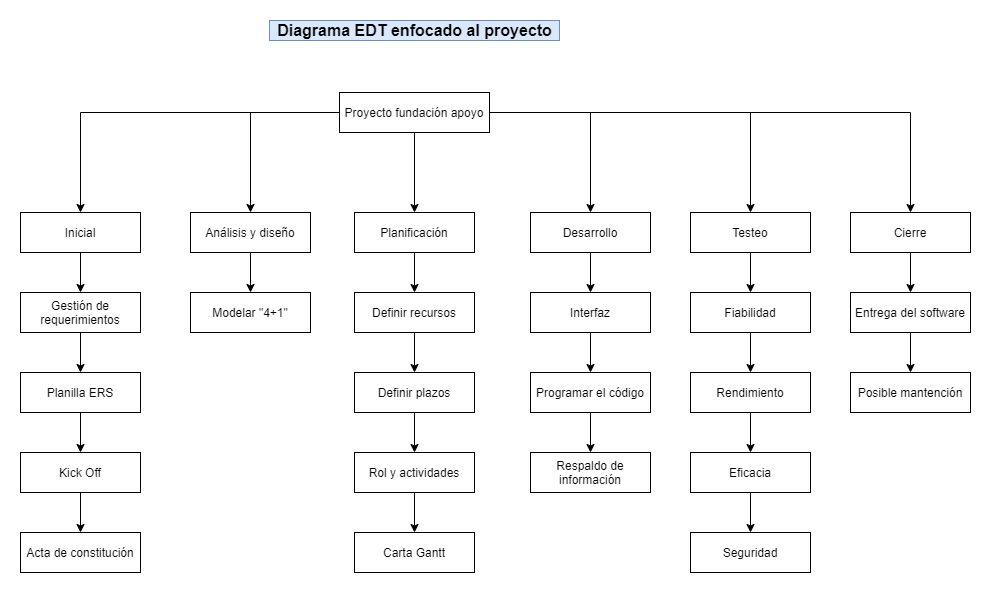

The diagram above was exported from draw.io. Its source (the exported page's mxGraphModel, read from the mxfile embedded in the PNG):
<mxGraphModel dx="868" dy="1631" grid="1" gridSize="10" guides="1" tooltips="1" connect="1" arrows="1" fold="1" page="1" pageScale="1" pageWidth="827" pageHeight="1169" math="0" shadow="0">
  <root>
    <mxCell id="0" />
    <mxCell id="1" parent="0" />
    <mxCell id="t-emFHFzMPoBLD8UbpKK-2" value="Diagrama EDT enfocado al proyecto" style="text;html=1;resizable=0;autosize=1;align=center;verticalAlign=middle;points=[];fillColor=#dae8fc;strokeColor=#6c8ebf;rounded=0;fontStyle=1;fontSize=16;" vertex="1" parent="1">
      <mxGeometry x="269" y="-1152" width="290" height="20" as="geometry" />
    </mxCell>
    <mxCell id="t-emFHFzMPoBLD8UbpKK-13" style="edgeStyle=orthogonalEdgeStyle;rounded=0;orthogonalLoop=1;jettySize=auto;html=1;entryX=0.5;entryY=0;entryDx=0;entryDy=0;" edge="1" parent="1" source="t-emFHFzMPoBLD8UbpKK-3" target="t-emFHFzMPoBLD8UbpKK-8">
      <mxGeometry relative="1" as="geometry" />
    </mxCell>
    <mxCell id="t-emFHFzMPoBLD8UbpKK-14" style="edgeStyle=orthogonalEdgeStyle;rounded=0;orthogonalLoop=1;jettySize=auto;html=1;entryX=0.5;entryY=0;entryDx=0;entryDy=0;" edge="1" parent="1" source="t-emFHFzMPoBLD8UbpKK-3" target="t-emFHFzMPoBLD8UbpKK-9">
      <mxGeometry relative="1" as="geometry" />
    </mxCell>
    <mxCell id="t-emFHFzMPoBLD8UbpKK-15" style="edgeStyle=orthogonalEdgeStyle;rounded=0;orthogonalLoop=1;jettySize=auto;html=1;entryX=0.5;entryY=0;entryDx=0;entryDy=0;" edge="1" parent="1" source="t-emFHFzMPoBLD8UbpKK-3" target="t-emFHFzMPoBLD8UbpKK-10">
      <mxGeometry relative="1" as="geometry" />
    </mxCell>
    <mxCell id="t-emFHFzMPoBLD8UbpKK-17" style="edgeStyle=orthogonalEdgeStyle;rounded=0;orthogonalLoop=1;jettySize=auto;html=1;entryX=0.5;entryY=0;entryDx=0;entryDy=0;" edge="1" parent="1" source="t-emFHFzMPoBLD8UbpKK-3" target="t-emFHFzMPoBLD8UbpKK-12">
      <mxGeometry relative="1" as="geometry" />
    </mxCell>
    <mxCell id="t-emFHFzMPoBLD8UbpKK-38" style="edgeStyle=orthogonalEdgeStyle;rounded=0;orthogonalLoop=1;jettySize=auto;html=1;entryX=0.5;entryY=0;entryDx=0;entryDy=0;" edge="1" parent="1" source="t-emFHFzMPoBLD8UbpKK-3" target="t-emFHFzMPoBLD8UbpKK-11">
      <mxGeometry relative="1" as="geometry" />
    </mxCell>
    <mxCell id="t-emFHFzMPoBLD8UbpKK-57" style="edgeStyle=orthogonalEdgeStyle;rounded=0;orthogonalLoop=1;jettySize=auto;html=1;entryX=0.5;entryY=0;entryDx=0;entryDy=0;" edge="1" parent="1" source="t-emFHFzMPoBLD8UbpKK-3" target="t-emFHFzMPoBLD8UbpKK-56">
      <mxGeometry relative="1" as="geometry" />
    </mxCell>
    <mxCell id="t-emFHFzMPoBLD8UbpKK-3" value="Proyecto fundación apoyo" style="rounded=0;whiteSpace=wrap;html=1;" vertex="1" parent="1">
      <mxGeometry x="339" y="-1080" width="150" height="40" as="geometry" />
    </mxCell>
    <mxCell id="t-emFHFzMPoBLD8UbpKK-24" value="" style="edgeStyle=orthogonalEdgeStyle;rounded=0;orthogonalLoop=1;jettySize=auto;html=1;" edge="1" parent="1" source="t-emFHFzMPoBLD8UbpKK-8" target="t-emFHFzMPoBLD8UbpKK-20">
      <mxGeometry relative="1" as="geometry" />
    </mxCell>
    <mxCell id="t-emFHFzMPoBLD8UbpKK-8" value="Inicial" style="rounded=0;whiteSpace=wrap;html=1;" vertex="1" parent="1">
      <mxGeometry x="20" y="-960" width="120" height="40" as="geometry" />
    </mxCell>
    <mxCell id="t-emFHFzMPoBLD8UbpKK-37" value="" style="edgeStyle=orthogonalEdgeStyle;rounded=0;orthogonalLoop=1;jettySize=auto;html=1;" edge="1" parent="1" source="t-emFHFzMPoBLD8UbpKK-9" target="t-emFHFzMPoBLD8UbpKK-18">
      <mxGeometry relative="1" as="geometry" />
    </mxCell>
    <mxCell id="t-emFHFzMPoBLD8UbpKK-9" value="Análisis y diseño" style="rounded=0;whiteSpace=wrap;html=1;" vertex="1" parent="1">
      <mxGeometry x="190" y="-960" width="120" height="40" as="geometry" />
    </mxCell>
    <mxCell id="t-emFHFzMPoBLD8UbpKK-31" value="" style="edgeStyle=orthogonalEdgeStyle;rounded=0;orthogonalLoop=1;jettySize=auto;html=1;" edge="1" parent="1" source="t-emFHFzMPoBLD8UbpKK-10" target="t-emFHFzMPoBLD8UbpKK-30">
      <mxGeometry relative="1" as="geometry" />
    </mxCell>
    <mxCell id="t-emFHFzMPoBLD8UbpKK-10" value="Planificación" style="rounded=0;whiteSpace=wrap;html=1;" vertex="1" parent="1">
      <mxGeometry x="354" y="-960" width="120" height="40" as="geometry" />
    </mxCell>
    <mxCell id="t-emFHFzMPoBLD8UbpKK-41" value="" style="edgeStyle=orthogonalEdgeStyle;rounded=0;orthogonalLoop=1;jettySize=auto;html=1;" edge="1" parent="1" source="t-emFHFzMPoBLD8UbpKK-11" target="t-emFHFzMPoBLD8UbpKK-40">
      <mxGeometry relative="1" as="geometry" />
    </mxCell>
    <mxCell id="t-emFHFzMPoBLD8UbpKK-11" value="Desarrollo" style="rounded=0;whiteSpace=wrap;html=1;" vertex="1" parent="1">
      <mxGeometry x="530" y="-960" width="120" height="40" as="geometry" />
    </mxCell>
    <mxCell id="t-emFHFzMPoBLD8UbpKK-52" value="" style="edgeStyle=orthogonalEdgeStyle;rounded=0;orthogonalLoop=1;jettySize=auto;html=1;" edge="1" parent="1" source="t-emFHFzMPoBLD8UbpKK-12" target="t-emFHFzMPoBLD8UbpKK-47">
      <mxGeometry relative="1" as="geometry" />
    </mxCell>
    <mxCell id="t-emFHFzMPoBLD8UbpKK-12" value="Testeo" style="rounded=0;whiteSpace=wrap;html=1;" vertex="1" parent="1">
      <mxGeometry x="690" y="-960" width="120" height="40" as="geometry" />
    </mxCell>
    <mxCell id="t-emFHFzMPoBLD8UbpKK-18" value="Modelar &quot;4+1&quot;" style="rounded=0;whiteSpace=wrap;html=1;" vertex="1" parent="1">
      <mxGeometry x="190" y="-880" width="120" height="40" as="geometry" />
    </mxCell>
    <mxCell id="t-emFHFzMPoBLD8UbpKK-26" value="" style="edgeStyle=orthogonalEdgeStyle;rounded=0;orthogonalLoop=1;jettySize=auto;html=1;" edge="1" parent="1" source="t-emFHFzMPoBLD8UbpKK-19" target="t-emFHFzMPoBLD8UbpKK-22">
      <mxGeometry relative="1" as="geometry" />
    </mxCell>
    <mxCell id="t-emFHFzMPoBLD8UbpKK-19" value="Planilla ERS" style="rounded=0;whiteSpace=wrap;html=1;" vertex="1" parent="1">
      <mxGeometry x="20" y="-800" width="120" height="40" as="geometry" />
    </mxCell>
    <mxCell id="t-emFHFzMPoBLD8UbpKK-25" value="" style="edgeStyle=orthogonalEdgeStyle;rounded=0;orthogonalLoop=1;jettySize=auto;html=1;" edge="1" parent="1" source="t-emFHFzMPoBLD8UbpKK-20" target="t-emFHFzMPoBLD8UbpKK-19">
      <mxGeometry relative="1" as="geometry" />
    </mxCell>
    <mxCell id="t-emFHFzMPoBLD8UbpKK-20" value="Gestión de requerimientos" style="rounded=0;whiteSpace=wrap;html=1;" vertex="1" parent="1">
      <mxGeometry x="20" y="-880" width="120" height="40" as="geometry" />
    </mxCell>
    <mxCell id="t-emFHFzMPoBLD8UbpKK-27" value="" style="edgeStyle=orthogonalEdgeStyle;rounded=0;orthogonalLoop=1;jettySize=auto;html=1;" edge="1" parent="1" source="t-emFHFzMPoBLD8UbpKK-22" target="t-emFHFzMPoBLD8UbpKK-23">
      <mxGeometry relative="1" as="geometry" />
    </mxCell>
    <mxCell id="t-emFHFzMPoBLD8UbpKK-22" value="Kick Off" style="rounded=0;whiteSpace=wrap;html=1;" vertex="1" parent="1">
      <mxGeometry x="20" y="-720" width="120" height="40" as="geometry" />
    </mxCell>
    <mxCell id="t-emFHFzMPoBLD8UbpKK-23" value="Acta de constitución" style="rounded=0;whiteSpace=wrap;html=1;" vertex="1" parent="1">
      <mxGeometry x="20" y="-640" width="120" height="40" as="geometry" />
    </mxCell>
    <mxCell id="t-emFHFzMPoBLD8UbpKK-28" value="Carta Gantt" style="rounded=0;whiteSpace=wrap;html=1;" vertex="1" parent="1">
      <mxGeometry x="354" y="-640" width="120" height="40" as="geometry" />
    </mxCell>
    <mxCell id="t-emFHFzMPoBLD8UbpKK-35" value="" style="edgeStyle=orthogonalEdgeStyle;rounded=0;orthogonalLoop=1;jettySize=auto;html=1;" edge="1" parent="1" source="t-emFHFzMPoBLD8UbpKK-29" target="t-emFHFzMPoBLD8UbpKK-34">
      <mxGeometry relative="1" as="geometry" />
    </mxCell>
    <mxCell id="t-emFHFzMPoBLD8UbpKK-29" value="Definir plazos" style="rounded=0;whiteSpace=wrap;html=1;" vertex="1" parent="1">
      <mxGeometry x="354" y="-800" width="120" height="40" as="geometry" />
    </mxCell>
    <mxCell id="t-emFHFzMPoBLD8UbpKK-32" value="" style="edgeStyle=orthogonalEdgeStyle;rounded=0;orthogonalLoop=1;jettySize=auto;html=1;" edge="1" parent="1" source="t-emFHFzMPoBLD8UbpKK-30" target="t-emFHFzMPoBLD8UbpKK-29">
      <mxGeometry relative="1" as="geometry" />
    </mxCell>
    <mxCell id="t-emFHFzMPoBLD8UbpKK-30" value="Definir recursos" style="rounded=0;whiteSpace=wrap;html=1;" vertex="1" parent="1">
      <mxGeometry x="354" y="-880" width="120" height="40" as="geometry" />
    </mxCell>
    <mxCell id="t-emFHFzMPoBLD8UbpKK-36" value="" style="edgeStyle=orthogonalEdgeStyle;rounded=0;orthogonalLoop=1;jettySize=auto;html=1;" edge="1" parent="1" source="t-emFHFzMPoBLD8UbpKK-34" target="t-emFHFzMPoBLD8UbpKK-28">
      <mxGeometry relative="1" as="geometry" />
    </mxCell>
    <mxCell id="t-emFHFzMPoBLD8UbpKK-34" value="Rol y actividades" style="rounded=0;whiteSpace=wrap;html=1;" vertex="1" parent="1">
      <mxGeometry x="354" y="-720" width="120" height="40" as="geometry" />
    </mxCell>
    <mxCell id="t-emFHFzMPoBLD8UbpKK-51" value="" style="edgeStyle=orthogonalEdgeStyle;rounded=0;orthogonalLoop=1;jettySize=auto;html=1;" edge="1" parent="1" source="t-emFHFzMPoBLD8UbpKK-39" target="t-emFHFzMPoBLD8UbpKK-45">
      <mxGeometry relative="1" as="geometry" />
    </mxCell>
    <mxCell id="t-emFHFzMPoBLD8UbpKK-39" value="Programar el código" style="rounded=0;whiteSpace=wrap;html=1;" vertex="1" parent="1">
      <mxGeometry x="530" y="-800" width="120" height="40" as="geometry" />
    </mxCell>
    <mxCell id="t-emFHFzMPoBLD8UbpKK-42" value="" style="edgeStyle=orthogonalEdgeStyle;rounded=0;orthogonalLoop=1;jettySize=auto;html=1;" edge="1" parent="1" source="t-emFHFzMPoBLD8UbpKK-40" target="t-emFHFzMPoBLD8UbpKK-39">
      <mxGeometry relative="1" as="geometry" />
    </mxCell>
    <mxCell id="t-emFHFzMPoBLD8UbpKK-40" value="Interfaz" style="rounded=0;whiteSpace=wrap;html=1;" vertex="1" parent="1">
      <mxGeometry x="530" y="-880" width="120" height="40" as="geometry" />
    </mxCell>
    <mxCell id="t-emFHFzMPoBLD8UbpKK-43" value="Seguridad" style="rounded=0;whiteSpace=wrap;html=1;" vertex="1" parent="1">
      <mxGeometry x="690" y="-640" width="120" height="40" as="geometry" />
    </mxCell>
    <mxCell id="t-emFHFzMPoBLD8UbpKK-45" value="Respaldo de información" style="rounded=0;whiteSpace=wrap;html=1;" vertex="1" parent="1">
      <mxGeometry x="530" y="-720" width="120" height="40" as="geometry" />
    </mxCell>
    <mxCell id="t-emFHFzMPoBLD8UbpKK-53" value="" style="edgeStyle=orthogonalEdgeStyle;rounded=0;orthogonalLoop=1;jettySize=auto;html=1;" edge="1" parent="1" source="t-emFHFzMPoBLD8UbpKK-47" target="t-emFHFzMPoBLD8UbpKK-48">
      <mxGeometry relative="1" as="geometry" />
    </mxCell>
    <mxCell id="t-emFHFzMPoBLD8UbpKK-47" value="Fiabilidad" style="rounded=0;whiteSpace=wrap;html=1;" vertex="1" parent="1">
      <mxGeometry x="690" y="-880" width="120" height="40" as="geometry" />
    </mxCell>
    <mxCell id="t-emFHFzMPoBLD8UbpKK-54" value="" style="edgeStyle=orthogonalEdgeStyle;rounded=0;orthogonalLoop=1;jettySize=auto;html=1;" edge="1" parent="1" source="t-emFHFzMPoBLD8UbpKK-48" target="t-emFHFzMPoBLD8UbpKK-49">
      <mxGeometry relative="1" as="geometry" />
    </mxCell>
    <mxCell id="t-emFHFzMPoBLD8UbpKK-48" value="Rendimiento" style="rounded=0;whiteSpace=wrap;html=1;" vertex="1" parent="1">
      <mxGeometry x="690" y="-800" width="120" height="40" as="geometry" />
    </mxCell>
    <mxCell id="t-emFHFzMPoBLD8UbpKK-55" value="" style="edgeStyle=orthogonalEdgeStyle;rounded=0;orthogonalLoop=1;jettySize=auto;html=1;" edge="1" parent="1" source="t-emFHFzMPoBLD8UbpKK-49" target="t-emFHFzMPoBLD8UbpKK-43">
      <mxGeometry relative="1" as="geometry" />
    </mxCell>
    <mxCell id="t-emFHFzMPoBLD8UbpKK-49" value="Eficacia" style="rounded=0;whiteSpace=wrap;html=1;" vertex="1" parent="1">
      <mxGeometry x="690" y="-720" width="120" height="40" as="geometry" />
    </mxCell>
    <mxCell id="t-emFHFzMPoBLD8UbpKK-62" value="" style="edgeStyle=orthogonalEdgeStyle;rounded=0;orthogonalLoop=1;jettySize=auto;html=1;" edge="1" parent="1" source="t-emFHFzMPoBLD8UbpKK-56" target="t-emFHFzMPoBLD8UbpKK-58">
      <mxGeometry relative="1" as="geometry" />
    </mxCell>
    <mxCell id="t-emFHFzMPoBLD8UbpKK-56" value="Cierre" style="rounded=0;whiteSpace=wrap;html=1;" vertex="1" parent="1">
      <mxGeometry x="850" y="-960" width="120" height="40" as="geometry" />
    </mxCell>
    <mxCell id="t-emFHFzMPoBLD8UbpKK-63" value="" style="edgeStyle=orthogonalEdgeStyle;rounded=0;orthogonalLoop=1;jettySize=auto;html=1;" edge="1" parent="1" source="t-emFHFzMPoBLD8UbpKK-58" target="t-emFHFzMPoBLD8UbpKK-59">
      <mxGeometry relative="1" as="geometry" />
    </mxCell>
    <mxCell id="t-emFHFzMPoBLD8UbpKK-58" value="Entrega del software" style="rounded=0;whiteSpace=wrap;html=1;" vertex="1" parent="1">
      <mxGeometry x="850" y="-880" width="120" height="40" as="geometry" />
    </mxCell>
    <mxCell id="t-emFHFzMPoBLD8UbpKK-59" value="Posible mantención" style="rounded=0;whiteSpace=wrap;html=1;" vertex="1" parent="1">
      <mxGeometry x="850" y="-800" width="120" height="40" as="geometry" />
    </mxCell>
  </root>
</mxGraphModel>